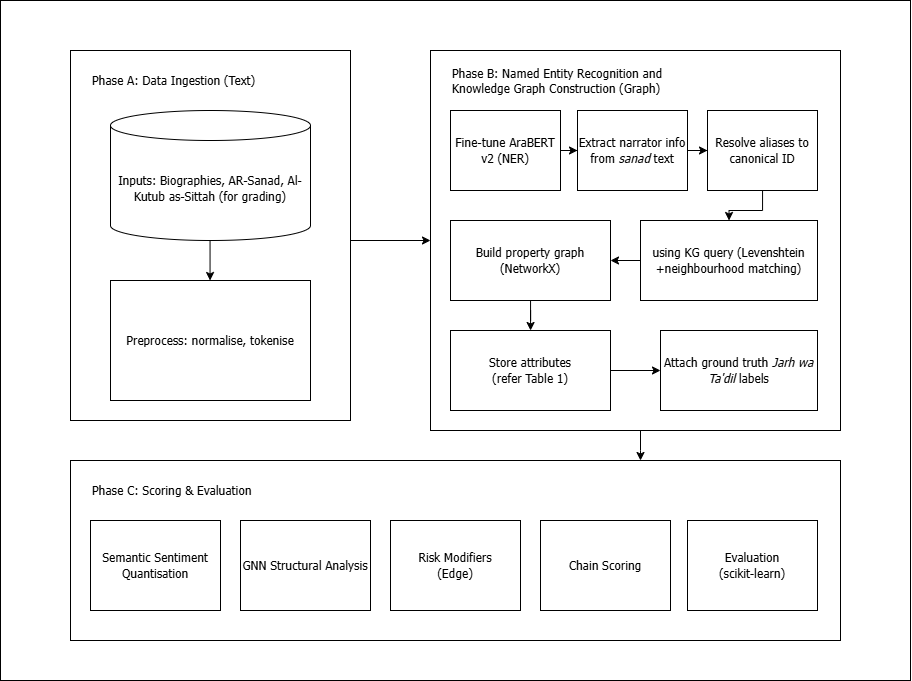

The diagram above was exported from draw.io. Its source (the exported page's mxGraphModel, read from the mxfile embedded in the PNG):
<mxGraphModel dx="1195" dy="728" grid="1" gridSize="10" guides="1" tooltips="1" connect="1" arrows="1" fold="1" page="1" pageScale="1" pageWidth="1654" pageHeight="1169" math="0" shadow="0">
  <root>
    <mxCell id="0" />
    <mxCell id="1" parent="0" />
    <mxCell id="P_pnTVUgVCneHtDNisjz-60" parent="1" style="rounded=0;whiteSpace=wrap;html=1;" value="" vertex="1">
      <mxGeometry height="680" width="910" x="10" y="360" as="geometry" />
    </mxCell>
    <mxCell id="P_pnTVUgVCneHtDNisjz-1" parent="1" style="rounded=0;whiteSpace=wrap;html=1;" value="" vertex="1">
      <mxGeometry height="370" width="280" x="80" y="410" as="geometry" />
    </mxCell>
    <mxCell id="P_pnTVUgVCneHtDNisjz-2" parent="1" style="text;html=1;whiteSpace=wrap;strokeColor=none;fillColor=none;align=left;verticalAlign=middle;rounded=0;fontFamily=Tahoma;" value="Phase A: Data Ingestion (Text)" vertex="1">
      <mxGeometry height="30" width="200" x="100" y="425" as="geometry" />
    </mxCell>
    <mxCell id="P_pnTVUgVCneHtDNisjz-3" parent="1" style="shape=cylinder3;whiteSpace=wrap;html=1;boundedLbl=1;backgroundOutline=1;size=15;" value="&lt;font face=&quot;Tahoma&quot;&gt;Inputs: Biographies, AR‑Sanad, Al-Kutub as-Sittah (for grading)&lt;/font&gt;" vertex="1">
      <mxGeometry height="130" width="200" x="120" y="470" as="geometry" />
    </mxCell>
    <mxCell id="P_pnTVUgVCneHtDNisjz-4" edge="1" parent="1" style="endArrow=classic;html=1;rounded=0;" value="">
      <mxGeometry height="50" relative="1" width="50" as="geometry">
        <mxPoint x="219.55" y="600" as="sourcePoint" />
        <mxPoint x="219.55" y="640" as="targetPoint" />
      </mxGeometry>
    </mxCell>
    <mxCell id="P_pnTVUgVCneHtDNisjz-5" parent="1" style="rounded=0;whiteSpace=wrap;html=1;" value="&lt;font face=&quot;Tahoma&quot;&gt;Preprocess: normalise, tokenise&lt;/font&gt;" vertex="1">
      <mxGeometry height="120" width="200" x="120" y="640" as="geometry" />
    </mxCell>
    <mxCell id="P_pnTVUgVCneHtDNisjz-6" edge="1" parent="1" style="endArrow=classic;html=1;rounded=0;" value="">
      <mxGeometry height="50" relative="1" width="50" as="geometry">
        <mxPoint x="360" y="600" as="sourcePoint" />
        <mxPoint x="440" y="600" as="targetPoint" />
      </mxGeometry>
    </mxCell>
    <mxCell id="P_pnTVUgVCneHtDNisjz-7" parent="1" style="rounded=0;whiteSpace=wrap;html=1;" value="" vertex="1">
      <mxGeometry height="380" width="410" x="440" y="410" as="geometry" />
    </mxCell>
    <mxCell id="P_pnTVUgVCneHtDNisjz-8" parent="1" style="text;html=1;whiteSpace=wrap;strokeColor=none;fillColor=none;align=left;verticalAlign=middle;rounded=0;fontFamily=Tahoma;" value="Phase B:&amp;nbsp;Named Entity Recognition and Knowledge Graph Construction (Graph)" vertex="1">
      <mxGeometry height="40" width="240" x="460" y="420" as="geometry" />
    </mxCell>
    <mxCell id="P_pnTVUgVCneHtDNisjz-53" edge="1" parent="1" source="P_pnTVUgVCneHtDNisjz-11" style="edgeStyle=orthogonalEdgeStyle;rounded=0;orthogonalLoop=1;jettySize=auto;html=1;" target="P_pnTVUgVCneHtDNisjz-18" value="">
      <mxGeometry relative="1" as="geometry" />
    </mxCell>
    <mxCell id="P_pnTVUgVCneHtDNisjz-11" parent="1" style="rounded=0;whiteSpace=wrap;html=1;" value="&lt;font face=&quot;Tahoma&quot;&gt;using KG query (Levenshtein +neighbourhood matching)&lt;/font&gt;" vertex="1">
      <mxGeometry height="80" width="177" x="650" y="580" as="geometry" />
    </mxCell>
    <mxCell id="P_pnTVUgVCneHtDNisjz-51" edge="1" parent="1" source="P_pnTVUgVCneHtDNisjz-12" style="edgeStyle=orthogonalEdgeStyle;rounded=0;orthogonalLoop=1;jettySize=auto;html=1;" target="P_pnTVUgVCneHtDNisjz-50" value="">
      <mxGeometry relative="1" as="geometry" />
    </mxCell>
    <mxCell id="P_pnTVUgVCneHtDNisjz-12" parent="1" style="rounded=0;whiteSpace=wrap;html=1;" value="&lt;font face=&quot;Tahoma&quot;&gt;Fine‑tune AraBERT v2 (NER)&lt;/font&gt;" vertex="1">
      <mxGeometry height="80" width="110" x="460" y="470" as="geometry" />
    </mxCell>
    <mxCell id="P_pnTVUgVCneHtDNisjz-54" edge="1" parent="1" source="P_pnTVUgVCneHtDNisjz-16" style="edgeStyle=orthogonalEdgeStyle;rounded=0;orthogonalLoop=1;jettySize=auto;html=1;" target="P_pnTVUgVCneHtDNisjz-11" value="">
      <mxGeometry relative="1" as="geometry" />
    </mxCell>
    <mxCell id="P_pnTVUgVCneHtDNisjz-16" parent="1" style="rounded=0;whiteSpace=wrap;html=1;" value="&lt;font face=&quot;Tahoma&quot;&gt;Resolve aliases to canonical ID&lt;/font&gt;" vertex="1">
      <mxGeometry height="80" width="110" x="717" y="470" as="geometry" />
    </mxCell>
    <mxCell id="P_pnTVUgVCneHtDNisjz-57" edge="1" parent="1" source="P_pnTVUgVCneHtDNisjz-18" style="edgeStyle=orthogonalEdgeStyle;rounded=0;orthogonalLoop=1;jettySize=auto;html=1;" target="P_pnTVUgVCneHtDNisjz-22" value="">
      <mxGeometry relative="1" as="geometry" />
    </mxCell>
    <mxCell id="P_pnTVUgVCneHtDNisjz-18" parent="1" style="rounded=0;whiteSpace=wrap;html=1;" value="&lt;font face=&quot;Tahoma&quot;&gt;Build property graph (NetworkX)&lt;/font&gt;" vertex="1">
      <mxGeometry height="80" width="160" x="460" y="580" as="geometry" />
    </mxCell>
    <mxCell id="P_pnTVUgVCneHtDNisjz-56" edge="1" parent="1" source="P_pnTVUgVCneHtDNisjz-22" style="edgeStyle=orthogonalEdgeStyle;rounded=0;orthogonalLoop=1;jettySize=auto;html=1;" target="P_pnTVUgVCneHtDNisjz-25" value="">
      <mxGeometry relative="1" as="geometry" />
    </mxCell>
    <mxCell id="P_pnTVUgVCneHtDNisjz-22" parent="1" style="rounded=0;whiteSpace=wrap;html=1;" value="&lt;font face=&quot;Tahoma&quot;&gt;Store attributes &lt;br&gt;(refer Table 1)&lt;/font&gt;" vertex="1">
      <mxGeometry height="80" width="160" x="460" y="690" as="geometry" />
    </mxCell>
    <mxCell id="P_pnTVUgVCneHtDNisjz-25" parent="1" style="rounded=0;whiteSpace=wrap;html=1;" value="&lt;font face=&quot;Tahoma&quot;&gt;Attach ground truth &lt;i&gt;Jarh wa Ta'dil&lt;/i&gt; labels&lt;/font&gt;" vertex="1">
      <mxGeometry height="80" width="157" x="670" y="690" as="geometry" />
    </mxCell>
    <mxCell id="P_pnTVUgVCneHtDNisjz-26" parent="1" style="rounded=0;whiteSpace=wrap;html=1;" value="" vertex="1">
      <mxGeometry height="180" width="770" x="80" y="820" as="geometry" />
    </mxCell>
    <mxCell id="P_pnTVUgVCneHtDNisjz-27" parent="1" style="text;html=1;whiteSpace=wrap;strokeColor=none;fillColor=none;align=left;verticalAlign=middle;rounded=0;fontFamily=Tahoma;" value="Phase C:&amp;nbsp;Scoring &amp;amp; Evaluation" vertex="1">
      <mxGeometry height="40" width="240" x="100" y="830" as="geometry" />
    </mxCell>
    <mxCell id="P_pnTVUgVCneHtDNisjz-30" parent="1" style="rounded=0;whiteSpace=wrap;html=1;" value="&lt;font face=&quot;Tahoma&quot;&gt;Semantic Sentiment Quantisation&lt;/font&gt;" vertex="1">
      <mxGeometry height="90" width="130" x="100" y="880" as="geometry" />
    </mxCell>
    <mxCell id="P_pnTVUgVCneHtDNisjz-42" edge="1" parent="1" style="endArrow=classic;html=1;rounded=0;" value="">
      <mxGeometry height="50" relative="1" width="50" as="geometry">
        <Array as="points">
          <mxPoint x="650" y="810" />
        </Array>
        <mxPoint x="650" y="790" as="sourcePoint" />
        <mxPoint x="650" y="820" as="targetPoint" />
      </mxGeometry>
    </mxCell>
    <mxCell id="P_pnTVUgVCneHtDNisjz-45" parent="1" style="rounded=0;whiteSpace=wrap;html=1;" value="&lt;font face=&quot;Tahoma&quot;&gt;GNN Structural Analysis&lt;/font&gt;" vertex="1">
      <mxGeometry height="90" width="130" x="250" y="880" as="geometry" />
    </mxCell>
    <mxCell id="P_pnTVUgVCneHtDNisjz-46" parent="1" style="rounded=0;whiteSpace=wrap;html=1;" value="&lt;font face=&quot;Tahoma&quot;&gt;Risk Modifiers &lt;br&gt;(Edge)&lt;/font&gt;" vertex="1">
      <mxGeometry height="90" width="130" x="400" y="880" as="geometry" />
    </mxCell>
    <mxCell id="P_pnTVUgVCneHtDNisjz-47" parent="1" style="rounded=0;whiteSpace=wrap;html=1;" value="&lt;font face=&quot;Tahoma&quot;&gt;Chain Scoring&lt;/font&gt;" vertex="1">
      <mxGeometry height="90" width="130" x="550" y="880" as="geometry" />
    </mxCell>
    <mxCell id="P_pnTVUgVCneHtDNisjz-48" parent="1" style="rounded=0;whiteSpace=wrap;html=1;" value="&lt;font face=&quot;Tahoma&quot;&gt;Evaluation &lt;br&gt;(scikit-learn)&lt;/font&gt;" vertex="1">
      <mxGeometry height="90" width="130" x="697" y="880" as="geometry" />
    </mxCell>
    <mxCell id="P_pnTVUgVCneHtDNisjz-52" edge="1" parent="1" source="P_pnTVUgVCneHtDNisjz-50" style="edgeStyle=orthogonalEdgeStyle;rounded=0;orthogonalLoop=1;jettySize=auto;html=1;" target="P_pnTVUgVCneHtDNisjz-16" value="">
      <mxGeometry relative="1" as="geometry" />
    </mxCell>
    <mxCell id="P_pnTVUgVCneHtDNisjz-50" parent="1" style="rounded=0;whiteSpace=wrap;html=1;" value="&lt;font face=&quot;Tahoma&quot;&gt;Extract narrator info from &lt;i&gt;sanad&lt;/i&gt; text&lt;/font&gt;" vertex="1">
      <mxGeometry height="80" width="110" x="587" y="470" as="geometry" />
    </mxCell>
  </root>
</mxGraphModel>